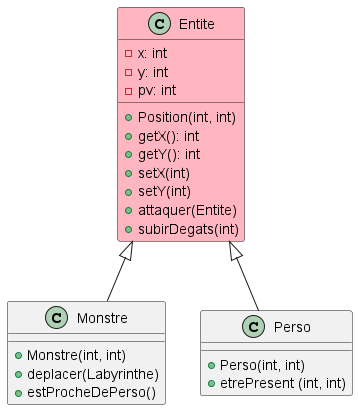

The diagram above was rendered by PlantUML. Its source (embedded in the PNG):
@startuml

class Entite #FFB6C1{
- x: int
- y: int
- pv: int
+ Position(int, int)
+ getX(): int
+ getY(): int
+ setX(int)
+ setY(int)
+ attaquer(Entite)
+ subirDegats(int)
}

Entite <|-- Monstre

class Monstre{
+ Monstre(int, int)
+ deplacer(Labyrinthe)
+ estProcheDePerso()
}

Entite <|-- Perso

class Perso{
+ Perso(int, int)
+ etrePresent (int, int)
}

@enduml